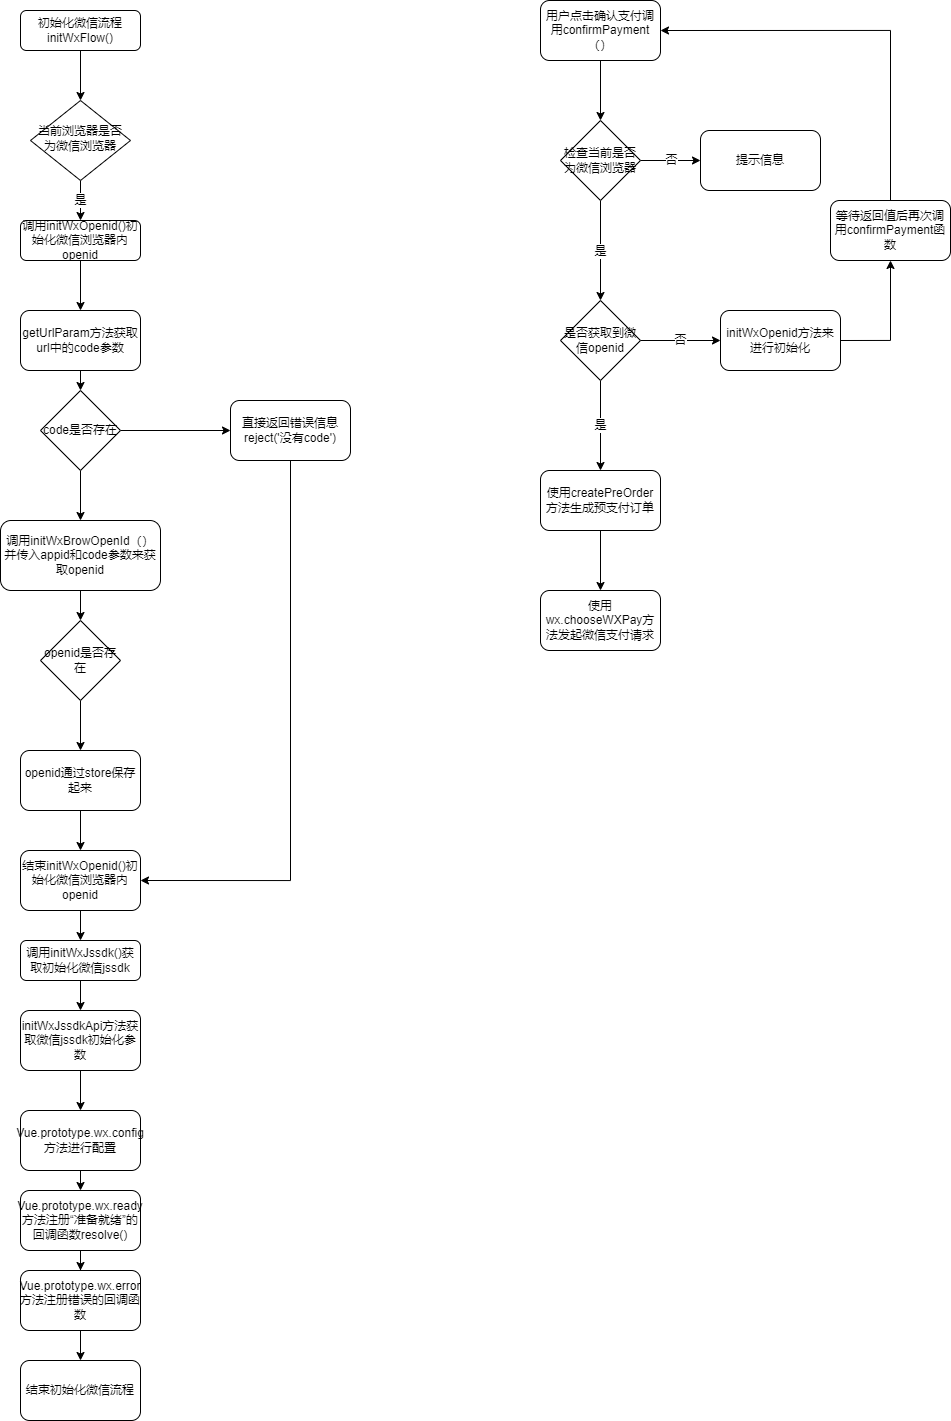

The diagram above was exported from draw.io. Its source (the exported page's mxGraphModel, read from the mxfile embedded in the PNG):
<mxGraphModel dx="680" dy="547" grid="1" gridSize="10" guides="1" tooltips="1" connect="1" arrows="1" fold="1" page="1" pageScale="1" pageWidth="1169" pageHeight="1654" math="0" shadow="0">
  <root>
    <mxCell id="WIyWlLk6GJQsqaUBKTNV-0" />
    <mxCell id="WIyWlLk6GJQsqaUBKTNV-1" parent="WIyWlLk6GJQsqaUBKTNV-0" />
    <mxCell id="qx0xavqdVknYrjpjhe8u-1" style="edgeStyle=orthogonalEdgeStyle;rounded=0;orthogonalLoop=1;jettySize=auto;html=1;exitX=0.5;exitY=1;exitDx=0;exitDy=0;" edge="1" parent="WIyWlLk6GJQsqaUBKTNV-1" source="WIyWlLk6GJQsqaUBKTNV-3" target="WIyWlLk6GJQsqaUBKTNV-6">
      <mxGeometry relative="1" as="geometry" />
    </mxCell>
    <mxCell id="WIyWlLk6GJQsqaUBKTNV-3" value="初始化微信流程initWxFlow()" style="rounded=1;whiteSpace=wrap;html=1;fontSize=12;glass=0;strokeWidth=1;shadow=0;" parent="WIyWlLk6GJQsqaUBKTNV-1" vertex="1">
      <mxGeometry x="160" y="80" width="120" height="40" as="geometry" />
    </mxCell>
    <mxCell id="qx0xavqdVknYrjpjhe8u-2" value="是" style="edgeStyle=orthogonalEdgeStyle;rounded=0;orthogonalLoop=1;jettySize=auto;html=1;exitX=0.5;exitY=1;exitDx=0;exitDy=0;" edge="1" parent="WIyWlLk6GJQsqaUBKTNV-1" source="WIyWlLk6GJQsqaUBKTNV-6" target="WIyWlLk6GJQsqaUBKTNV-11">
      <mxGeometry relative="1" as="geometry" />
    </mxCell>
    <mxCell id="WIyWlLk6GJQsqaUBKTNV-6" value="当前浏览器是否为微信浏览器" style="rhombus;whiteSpace=wrap;html=1;shadow=0;fontFamily=Helvetica;fontSize=12;align=center;strokeWidth=1;spacing=6;spacingTop=-4;" parent="WIyWlLk6GJQsqaUBKTNV-1" vertex="1">
      <mxGeometry x="170" y="170" width="100" height="80" as="geometry" />
    </mxCell>
    <mxCell id="qx0xavqdVknYrjpjhe8u-6" style="edgeStyle=orthogonalEdgeStyle;rounded=0;orthogonalLoop=1;jettySize=auto;html=1;exitX=0.5;exitY=1;exitDx=0;exitDy=0;" edge="1" parent="WIyWlLk6GJQsqaUBKTNV-1" source="WIyWlLk6GJQsqaUBKTNV-11" target="qx0xavqdVknYrjpjhe8u-5">
      <mxGeometry relative="1" as="geometry" />
    </mxCell>
    <mxCell id="WIyWlLk6GJQsqaUBKTNV-11" value="调用initWxOpenid()初始化微信浏览器内 openid" style="rounded=1;whiteSpace=wrap;html=1;fontSize=12;glass=0;strokeWidth=1;shadow=0;" parent="WIyWlLk6GJQsqaUBKTNV-1" vertex="1">
      <mxGeometry x="160" y="290" width="120" height="40" as="geometry" />
    </mxCell>
    <mxCell id="qx0xavqdVknYrjpjhe8u-21" style="edgeStyle=orthogonalEdgeStyle;rounded=0;orthogonalLoop=1;jettySize=auto;html=1;exitX=0.5;exitY=1;exitDx=0;exitDy=0;entryX=0.5;entryY=0;entryDx=0;entryDy=0;" edge="1" parent="WIyWlLk6GJQsqaUBKTNV-1" source="WIyWlLk6GJQsqaUBKTNV-12" target="qx0xavqdVknYrjpjhe8u-20">
      <mxGeometry relative="1" as="geometry" />
    </mxCell>
    <mxCell id="WIyWlLk6GJQsqaUBKTNV-12" value="调用initWxJssdk()获取初始化微信jssdk" style="rounded=1;whiteSpace=wrap;html=1;fontSize=12;glass=0;strokeWidth=1;shadow=0;" parent="WIyWlLk6GJQsqaUBKTNV-1" vertex="1">
      <mxGeometry x="160" y="1010" width="120" height="40" as="geometry" />
    </mxCell>
    <mxCell id="qx0xavqdVknYrjpjhe8u-12" style="edgeStyle=orthogonalEdgeStyle;rounded=0;orthogonalLoop=1;jettySize=auto;html=1;exitX=0.5;exitY=1;exitDx=0;exitDy=0;entryX=0.5;entryY=0;entryDx=0;entryDy=0;" edge="1" parent="WIyWlLk6GJQsqaUBKTNV-1" source="qx0xavqdVknYrjpjhe8u-5" target="qx0xavqdVknYrjpjhe8u-7">
      <mxGeometry relative="1" as="geometry" />
    </mxCell>
    <mxCell id="qx0xavqdVknYrjpjhe8u-5" value="getUrlParam方法获取url中的code参数" style="rounded=1;whiteSpace=wrap;html=1;" vertex="1" parent="WIyWlLk6GJQsqaUBKTNV-1">
      <mxGeometry x="160" y="380" width="120" height="60" as="geometry" />
    </mxCell>
    <mxCell id="qx0xavqdVknYrjpjhe8u-13" style="edgeStyle=orthogonalEdgeStyle;rounded=0;orthogonalLoop=1;jettySize=auto;html=1;exitX=0.5;exitY=1;exitDx=0;exitDy=0;" edge="1" parent="WIyWlLk6GJQsqaUBKTNV-1" source="qx0xavqdVknYrjpjhe8u-7" target="qx0xavqdVknYrjpjhe8u-8">
      <mxGeometry relative="1" as="geometry" />
    </mxCell>
    <mxCell id="qx0xavqdVknYrjpjhe8u-14" style="edgeStyle=orthogonalEdgeStyle;rounded=0;orthogonalLoop=1;jettySize=auto;html=1;exitX=1;exitY=0.5;exitDx=0;exitDy=0;entryX=0;entryY=0.5;entryDx=0;entryDy=0;" edge="1" parent="WIyWlLk6GJQsqaUBKTNV-1" source="qx0xavqdVknYrjpjhe8u-7" target="qx0xavqdVknYrjpjhe8u-11">
      <mxGeometry relative="1" as="geometry" />
    </mxCell>
    <mxCell id="qx0xavqdVknYrjpjhe8u-7" value="code是否存在" style="rhombus;whiteSpace=wrap;html=1;" vertex="1" parent="WIyWlLk6GJQsqaUBKTNV-1">
      <mxGeometry x="180" y="460" width="80" height="80" as="geometry" />
    </mxCell>
    <mxCell id="qx0xavqdVknYrjpjhe8u-15" style="edgeStyle=orthogonalEdgeStyle;rounded=0;orthogonalLoop=1;jettySize=auto;html=1;exitX=0.5;exitY=1;exitDx=0;exitDy=0;entryX=0.5;entryY=0;entryDx=0;entryDy=0;" edge="1" parent="WIyWlLk6GJQsqaUBKTNV-1" source="qx0xavqdVknYrjpjhe8u-8" target="qx0xavqdVknYrjpjhe8u-9">
      <mxGeometry relative="1" as="geometry" />
    </mxCell>
    <mxCell id="qx0xavqdVknYrjpjhe8u-8" value="调用initWxBrowOpenId（）并传入appid和code参数来获取openid" style="rounded=1;whiteSpace=wrap;html=1;" vertex="1" parent="WIyWlLk6GJQsqaUBKTNV-1">
      <mxGeometry x="140" y="590" width="160" height="70" as="geometry" />
    </mxCell>
    <mxCell id="qx0xavqdVknYrjpjhe8u-16" style="edgeStyle=orthogonalEdgeStyle;rounded=0;orthogonalLoop=1;jettySize=auto;html=1;exitX=0.5;exitY=1;exitDx=0;exitDy=0;" edge="1" parent="WIyWlLk6GJQsqaUBKTNV-1" source="qx0xavqdVknYrjpjhe8u-9" target="qx0xavqdVknYrjpjhe8u-10">
      <mxGeometry relative="1" as="geometry" />
    </mxCell>
    <mxCell id="qx0xavqdVknYrjpjhe8u-9" value="openid是否存在" style="rhombus;whiteSpace=wrap;html=1;" vertex="1" parent="WIyWlLk6GJQsqaUBKTNV-1">
      <mxGeometry x="180" y="690" width="80" height="80" as="geometry" />
    </mxCell>
    <mxCell id="qx0xavqdVknYrjpjhe8u-18" style="edgeStyle=orthogonalEdgeStyle;rounded=0;orthogonalLoop=1;jettySize=auto;html=1;exitX=0.5;exitY=1;exitDx=0;exitDy=0;" edge="1" parent="WIyWlLk6GJQsqaUBKTNV-1" source="qx0xavqdVknYrjpjhe8u-10" target="qx0xavqdVknYrjpjhe8u-17">
      <mxGeometry relative="1" as="geometry" />
    </mxCell>
    <mxCell id="qx0xavqdVknYrjpjhe8u-10" value="openid通过store保存起来" style="rounded=1;whiteSpace=wrap;html=1;" vertex="1" parent="WIyWlLk6GJQsqaUBKTNV-1">
      <mxGeometry x="160" y="820" width="120" height="60" as="geometry" />
    </mxCell>
    <mxCell id="qx0xavqdVknYrjpjhe8u-19" style="edgeStyle=orthogonalEdgeStyle;rounded=0;orthogonalLoop=1;jettySize=auto;html=1;exitX=0.5;exitY=1;exitDx=0;exitDy=0;entryX=1;entryY=0.5;entryDx=0;entryDy=0;" edge="1" parent="WIyWlLk6GJQsqaUBKTNV-1" source="qx0xavqdVknYrjpjhe8u-11" target="qx0xavqdVknYrjpjhe8u-17">
      <mxGeometry relative="1" as="geometry" />
    </mxCell>
    <mxCell id="qx0xavqdVknYrjpjhe8u-11" value="直接返回错误信息reject('没有code')" style="rounded=1;whiteSpace=wrap;html=1;" vertex="1" parent="WIyWlLk6GJQsqaUBKTNV-1">
      <mxGeometry x="370" y="470" width="120" height="60" as="geometry" />
    </mxCell>
    <mxCell id="qx0xavqdVknYrjpjhe8u-22" style="edgeStyle=orthogonalEdgeStyle;rounded=0;orthogonalLoop=1;jettySize=auto;html=1;exitX=0.5;exitY=1;exitDx=0;exitDy=0;entryX=0.5;entryY=0;entryDx=0;entryDy=0;" edge="1" parent="WIyWlLk6GJQsqaUBKTNV-1" source="qx0xavqdVknYrjpjhe8u-17" target="WIyWlLk6GJQsqaUBKTNV-12">
      <mxGeometry relative="1" as="geometry" />
    </mxCell>
    <mxCell id="qx0xavqdVknYrjpjhe8u-17" value="结束initWxOpenid()初始化微信浏览器内 openid" style="rounded=1;whiteSpace=wrap;html=1;" vertex="1" parent="WIyWlLk6GJQsqaUBKTNV-1">
      <mxGeometry x="160" y="920" width="120" height="60" as="geometry" />
    </mxCell>
    <mxCell id="qx0xavqdVknYrjpjhe8u-26" style="edgeStyle=orthogonalEdgeStyle;rounded=0;orthogonalLoop=1;jettySize=auto;html=1;exitX=0.5;exitY=1;exitDx=0;exitDy=0;entryX=0.5;entryY=0;entryDx=0;entryDy=0;" edge="1" parent="WIyWlLk6GJQsqaUBKTNV-1" source="qx0xavqdVknYrjpjhe8u-20" target="qx0xavqdVknYrjpjhe8u-23">
      <mxGeometry relative="1" as="geometry" />
    </mxCell>
    <mxCell id="qx0xavqdVknYrjpjhe8u-20" value="initWxJssdkApi方法获取微信jssdk初始化参数" style="rounded=1;whiteSpace=wrap;html=1;" vertex="1" parent="WIyWlLk6GJQsqaUBKTNV-1">
      <mxGeometry x="160" y="1080" width="120" height="60" as="geometry" />
    </mxCell>
    <mxCell id="qx0xavqdVknYrjpjhe8u-27" style="edgeStyle=orthogonalEdgeStyle;rounded=0;orthogonalLoop=1;jettySize=auto;html=1;exitX=0.5;exitY=1;exitDx=0;exitDy=0;entryX=0.5;entryY=0;entryDx=0;entryDy=0;" edge="1" parent="WIyWlLk6GJQsqaUBKTNV-1" source="qx0xavqdVknYrjpjhe8u-23" target="qx0xavqdVknYrjpjhe8u-24">
      <mxGeometry relative="1" as="geometry" />
    </mxCell>
    <mxCell id="qx0xavqdVknYrjpjhe8u-23" value="Vue.prototype.wx.config方法进行配置" style="rounded=1;whiteSpace=wrap;html=1;" vertex="1" parent="WIyWlLk6GJQsqaUBKTNV-1">
      <mxGeometry x="160" y="1180" width="120" height="60" as="geometry" />
    </mxCell>
    <mxCell id="qx0xavqdVknYrjpjhe8u-28" style="edgeStyle=orthogonalEdgeStyle;rounded=0;orthogonalLoop=1;jettySize=auto;html=1;exitX=0.5;exitY=1;exitDx=0;exitDy=0;" edge="1" parent="WIyWlLk6GJQsqaUBKTNV-1" source="qx0xavqdVknYrjpjhe8u-24" target="qx0xavqdVknYrjpjhe8u-25">
      <mxGeometry relative="1" as="geometry" />
    </mxCell>
    <mxCell id="qx0xavqdVknYrjpjhe8u-24" value="Vue.prototype.wx.ready方法注册“准备就绪”的回调函数resolve()" style="rounded=1;whiteSpace=wrap;html=1;" vertex="1" parent="WIyWlLk6GJQsqaUBKTNV-1">
      <mxGeometry x="160" y="1260" width="120" height="60" as="geometry" />
    </mxCell>
    <mxCell id="qx0xavqdVknYrjpjhe8u-30" style="edgeStyle=orthogonalEdgeStyle;rounded=0;orthogonalLoop=1;jettySize=auto;html=1;exitX=0.5;exitY=1;exitDx=0;exitDy=0;entryX=0.5;entryY=0;entryDx=0;entryDy=0;" edge="1" parent="WIyWlLk6GJQsqaUBKTNV-1" source="qx0xavqdVknYrjpjhe8u-25" target="qx0xavqdVknYrjpjhe8u-29">
      <mxGeometry relative="1" as="geometry" />
    </mxCell>
    <mxCell id="qx0xavqdVknYrjpjhe8u-25" value="Vue.prototype.wx.error方法注册错误的回调函数" style="rounded=1;whiteSpace=wrap;html=1;" vertex="1" parent="WIyWlLk6GJQsqaUBKTNV-1">
      <mxGeometry x="160" y="1340" width="120" height="60" as="geometry" />
    </mxCell>
    <mxCell id="qx0xavqdVknYrjpjhe8u-29" value="结束初始化微信流程" style="rounded=1;whiteSpace=wrap;html=1;" vertex="1" parent="WIyWlLk6GJQsqaUBKTNV-1">
      <mxGeometry x="160" y="1430" width="120" height="60" as="geometry" />
    </mxCell>
    <mxCell id="qx0xavqdVknYrjpjhe8u-39" style="edgeStyle=orthogonalEdgeStyle;rounded=0;orthogonalLoop=1;jettySize=auto;html=1;exitX=0.5;exitY=1;exitDx=0;exitDy=0;entryX=0.5;entryY=0;entryDx=0;entryDy=0;" edge="1" parent="WIyWlLk6GJQsqaUBKTNV-1" source="qx0xavqdVknYrjpjhe8u-31" target="qx0xavqdVknYrjpjhe8u-32">
      <mxGeometry relative="1" as="geometry" />
    </mxCell>
    <mxCell id="qx0xavqdVknYrjpjhe8u-31" value="用户点击确认支付调用confirmPayment（）" style="rounded=1;whiteSpace=wrap;html=1;" vertex="1" parent="WIyWlLk6GJQsqaUBKTNV-1">
      <mxGeometry x="680" y="70" width="120" height="60" as="geometry" />
    </mxCell>
    <mxCell id="qx0xavqdVknYrjpjhe8u-40" value="是" style="edgeStyle=orthogonalEdgeStyle;rounded=0;orthogonalLoop=1;jettySize=auto;html=1;exitX=0.5;exitY=1;exitDx=0;exitDy=0;entryX=0.5;entryY=0;entryDx=0;entryDy=0;" edge="1" parent="WIyWlLk6GJQsqaUBKTNV-1" source="qx0xavqdVknYrjpjhe8u-32" target="qx0xavqdVknYrjpjhe8u-34">
      <mxGeometry relative="1" as="geometry" />
    </mxCell>
    <mxCell id="qx0xavqdVknYrjpjhe8u-43" value="否" style="edgeStyle=orthogonalEdgeStyle;rounded=0;orthogonalLoop=1;jettySize=auto;html=1;exitX=1;exitY=0.5;exitDx=0;exitDy=0;" edge="1" parent="WIyWlLk6GJQsqaUBKTNV-1" source="qx0xavqdVknYrjpjhe8u-32" target="qx0xavqdVknYrjpjhe8u-42">
      <mxGeometry relative="1" as="geometry" />
    </mxCell>
    <mxCell id="qx0xavqdVknYrjpjhe8u-32" value="检查当前是否为微信浏览器" style="rhombus;whiteSpace=wrap;html=1;" vertex="1" parent="WIyWlLk6GJQsqaUBKTNV-1">
      <mxGeometry x="700" y="190" width="80" height="80" as="geometry" />
    </mxCell>
    <mxCell id="qx0xavqdVknYrjpjhe8u-44" value="否" style="edgeStyle=orthogonalEdgeStyle;rounded=0;orthogonalLoop=1;jettySize=auto;html=1;exitX=1;exitY=0.5;exitDx=0;exitDy=0;entryX=0;entryY=0.5;entryDx=0;entryDy=0;" edge="1" parent="WIyWlLk6GJQsqaUBKTNV-1" source="qx0xavqdVknYrjpjhe8u-34" target="qx0xavqdVknYrjpjhe8u-35">
      <mxGeometry relative="1" as="geometry" />
    </mxCell>
    <mxCell id="qx0xavqdVknYrjpjhe8u-53" value="是" style="edgeStyle=orthogonalEdgeStyle;rounded=0;orthogonalLoop=1;jettySize=auto;html=1;exitX=0.5;exitY=1;exitDx=0;exitDy=0;entryX=0.5;entryY=0;entryDx=0;entryDy=0;" edge="1" parent="WIyWlLk6GJQsqaUBKTNV-1" source="qx0xavqdVknYrjpjhe8u-34" target="qx0xavqdVknYrjpjhe8u-41">
      <mxGeometry relative="1" as="geometry" />
    </mxCell>
    <mxCell id="qx0xavqdVknYrjpjhe8u-34" value="是否获取到微信openid" style="rhombus;whiteSpace=wrap;html=1;" vertex="1" parent="WIyWlLk6GJQsqaUBKTNV-1">
      <mxGeometry x="700" y="370" width="80" height="80" as="geometry" />
    </mxCell>
    <mxCell id="qx0xavqdVknYrjpjhe8u-51" style="edgeStyle=orthogonalEdgeStyle;rounded=0;orthogonalLoop=1;jettySize=auto;html=1;exitX=1;exitY=0.5;exitDx=0;exitDy=0;entryX=0.5;entryY=1;entryDx=0;entryDy=0;" edge="1" parent="WIyWlLk6GJQsqaUBKTNV-1" source="qx0xavqdVknYrjpjhe8u-35" target="qx0xavqdVknYrjpjhe8u-36">
      <mxGeometry relative="1" as="geometry" />
    </mxCell>
    <mxCell id="qx0xavqdVknYrjpjhe8u-35" value="initWxOpenid方法来进行初始化" style="rounded=1;whiteSpace=wrap;html=1;" vertex="1" parent="WIyWlLk6GJQsqaUBKTNV-1">
      <mxGeometry x="860" y="380" width="120" height="60" as="geometry" />
    </mxCell>
    <mxCell id="qx0xavqdVknYrjpjhe8u-52" style="edgeStyle=orthogonalEdgeStyle;rounded=0;orthogonalLoop=1;jettySize=auto;html=1;exitX=0.5;exitY=0;exitDx=0;exitDy=0;entryX=1;entryY=0.5;entryDx=0;entryDy=0;" edge="1" parent="WIyWlLk6GJQsqaUBKTNV-1" source="qx0xavqdVknYrjpjhe8u-36" target="qx0xavqdVknYrjpjhe8u-31">
      <mxGeometry relative="1" as="geometry" />
    </mxCell>
    <mxCell id="qx0xavqdVknYrjpjhe8u-36" value="等待返回值后再次调用confirmPayment函数" style="rounded=1;whiteSpace=wrap;html=1;" vertex="1" parent="WIyWlLk6GJQsqaUBKTNV-1">
      <mxGeometry x="970" y="270" width="120" height="60" as="geometry" />
    </mxCell>
    <mxCell id="qx0xavqdVknYrjpjhe8u-55" style="edgeStyle=orthogonalEdgeStyle;rounded=0;orthogonalLoop=1;jettySize=auto;html=1;entryX=0.5;entryY=0;entryDx=0;entryDy=0;" edge="1" parent="WIyWlLk6GJQsqaUBKTNV-1" source="qx0xavqdVknYrjpjhe8u-41" target="qx0xavqdVknYrjpjhe8u-54">
      <mxGeometry relative="1" as="geometry" />
    </mxCell>
    <mxCell id="qx0xavqdVknYrjpjhe8u-41" value="使用createPreOrder方法生成预支付订单" style="rounded=1;whiteSpace=wrap;html=1;" vertex="1" parent="WIyWlLk6GJQsqaUBKTNV-1">
      <mxGeometry x="680" y="540" width="120" height="60" as="geometry" />
    </mxCell>
    <mxCell id="qx0xavqdVknYrjpjhe8u-42" value="提示信息" style="rounded=1;whiteSpace=wrap;html=1;" vertex="1" parent="WIyWlLk6GJQsqaUBKTNV-1">
      <mxGeometry x="840" y="200" width="120" height="60" as="geometry" />
    </mxCell>
    <mxCell id="qx0xavqdVknYrjpjhe8u-54" value="使用wx.chooseWXPay方法发起微信支付请求" style="rounded=1;whiteSpace=wrap;html=1;" vertex="1" parent="WIyWlLk6GJQsqaUBKTNV-1">
      <mxGeometry x="680" y="660" width="120" height="60" as="geometry" />
    </mxCell>
  </root>
</mxGraphModel>